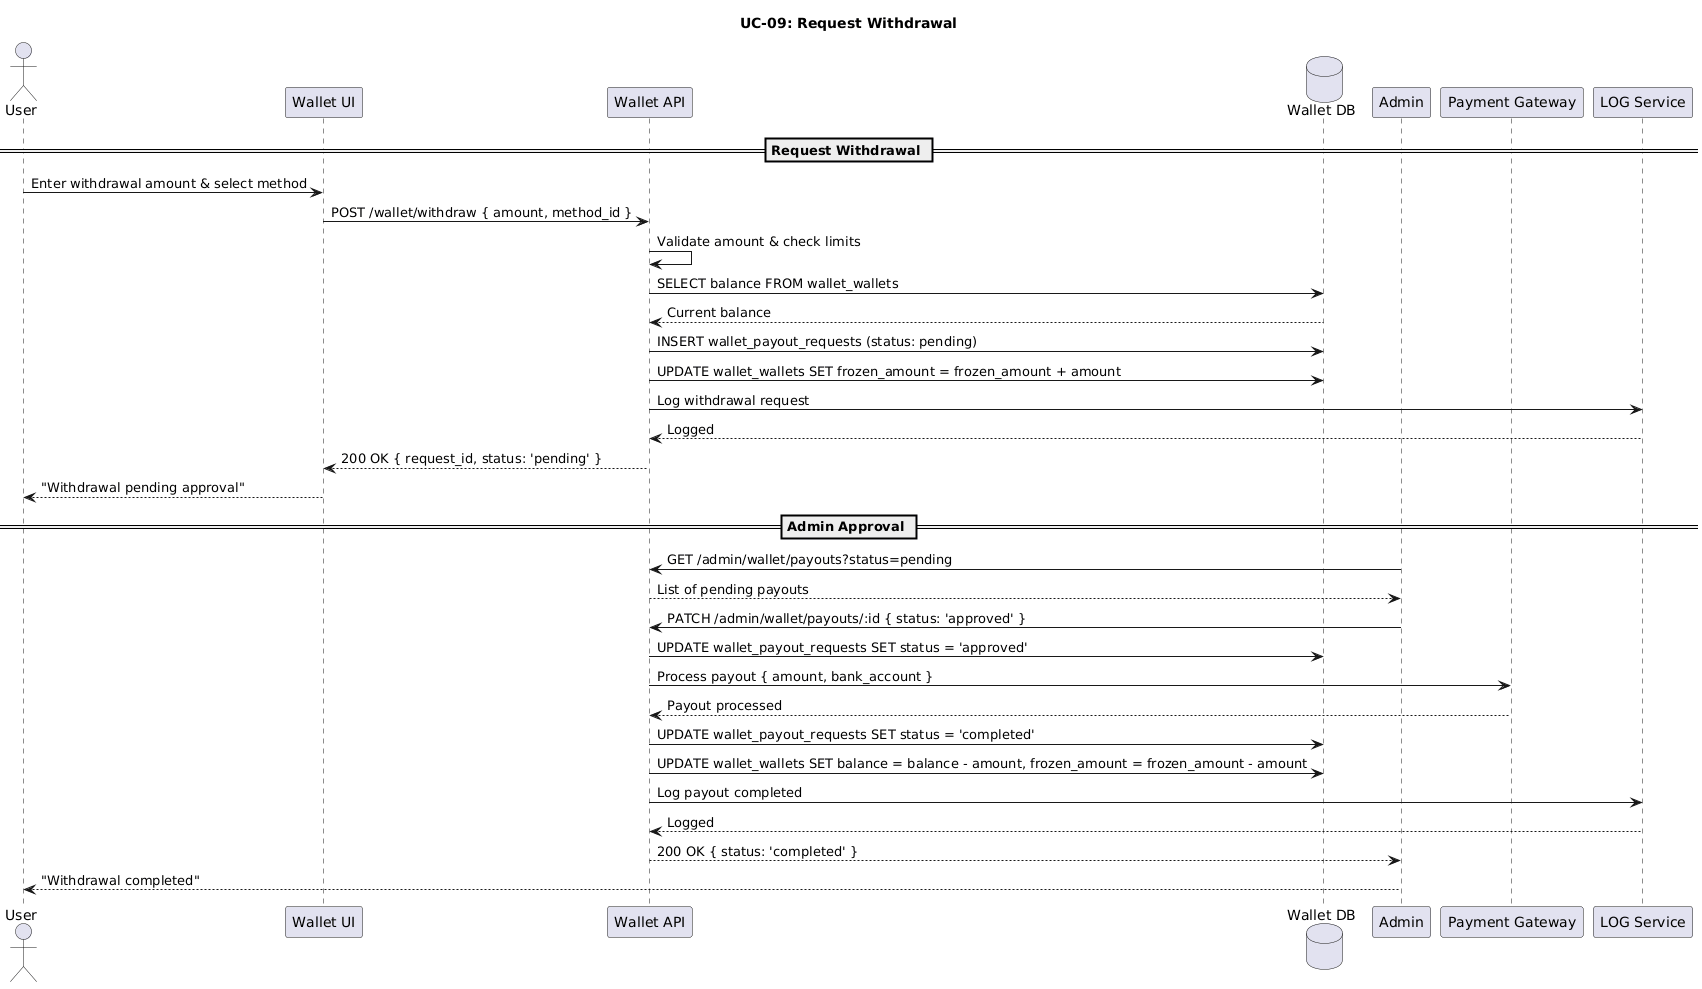

The diagram above was rendered by PlantUML. Its source (embedded in the PNG):
@startuml
' ============================================================
' UC-09: Request Withdrawal - Sequence Diagram
' ============================================================

title UC-09: Request Withdrawal

actor User
participant "Wallet UI" as UI
participant "Wallet API" as API
database "Wallet DB" as DB
participant "Admin" as Admin
participant "Payment Gateway" as PG
participant "LOG Service" as LOG

== Request Withdrawal ==

User -> UI: Enter withdrawal amount & select method
UI -> API: POST /wallet/withdraw { amount, method_id }
API -> API: Validate amount & check limits
API -> DB: SELECT balance FROM wallet_wallets
DB --> API: Current balance

API -> DB: INSERT wallet_payout_requests (status: pending)
API -> DB: UPDATE wallet_wallets SET frozen_amount = frozen_amount + amount
API -> LOG: Log withdrawal request
LOG --> API: Logged

API --> UI: 200 OK { request_id, status: 'pending' }
UI --> User: "Withdrawal pending approval"

== Admin Approval ==

Admin -> API: GET /admin/wallet/payouts?status=pending
API --> Admin: List of pending payouts

Admin -> API: PATCH /admin/wallet/payouts/:id { status: 'approved' }
API -> DB: UPDATE wallet_payout_requests SET status = 'approved'
API -> PG: Process payout { amount, bank_account }
PG --> API: Payout processed

API -> DB: UPDATE wallet_payout_requests SET status = 'completed'
API -> DB: UPDATE wallet_wallets SET balance = balance - amount, frozen_amount = frozen_amount - amount
API -> LOG: Log payout completed
LOG --> API: Logged

API --> Admin: 200 OK { status: 'completed' }
Admin --> User: "Withdrawal completed"

@enduml